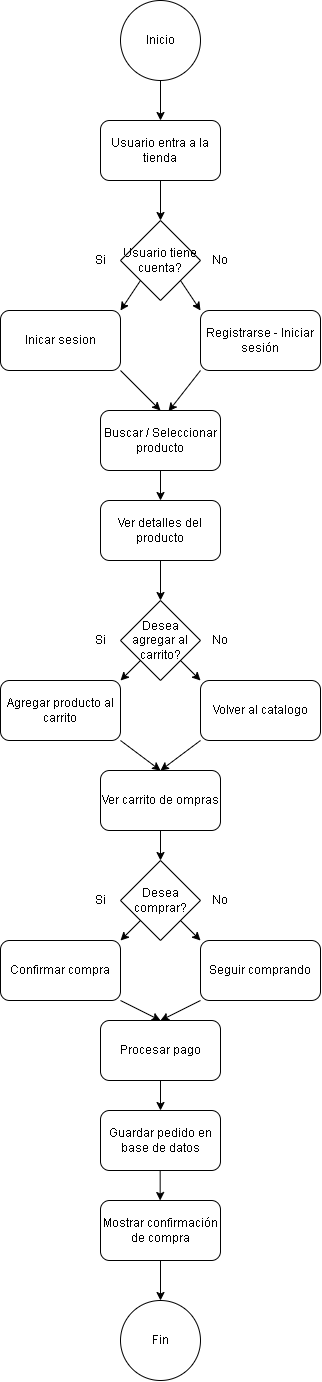

The diagram above was exported from draw.io. Its source (the exported page's mxGraphModel, read from the mxfile embedded in the PNG):
<mxGraphModel dx="1267" dy="679" grid="1" gridSize="10" guides="1" tooltips="1" connect="1" arrows="1" fold="1" page="1" pageScale="1" pageWidth="827" pageHeight="1169" math="0" shadow="0">
  <root>
    <mxCell id="0" />
    <mxCell id="1" parent="0" />
    <mxCell id="OGDuIwP9ixdRiCz3rENi-1" parent="1" style="ellipse;whiteSpace=wrap;html=1;aspect=fixed;" value="Inicio" vertex="1">
      <mxGeometry height="80" width="80" x="360" y="20" as="geometry" />
    </mxCell>
    <mxCell id="OGDuIwP9ixdRiCz3rENi-2" parent="1" style="rounded=1;whiteSpace=wrap;html=1;" value="Usuario entra a la tienda" vertex="1">
      <mxGeometry height="60" width="120" x="340" y="140" as="geometry" />
    </mxCell>
    <mxCell id="OGDuIwP9ixdRiCz3rENi-3" edge="1" parent="1" source="OGDuIwP9ixdRiCz3rENi-1" style="endArrow=classic;html=1;rounded=0;exitX=0.5;exitY=1;exitDx=0;exitDy=0;entryX=0.5;entryY=0;entryDx=0;entryDy=0;" target="OGDuIwP9ixdRiCz3rENi-2" value="">
      <mxGeometry height="50" relative="1" width="50" as="geometry">
        <mxPoint x="390" y="360" as="sourcePoint" />
        <mxPoint x="440" y="310" as="targetPoint" />
      </mxGeometry>
    </mxCell>
    <mxCell id="OGDuIwP9ixdRiCz3rENi-4" edge="1" parent="1" source="OGDuIwP9ixdRiCz3rENi-2" style="endArrow=classic;html=1;rounded=0;exitX=0.5;exitY=1;exitDx=0;exitDy=0;entryX=0.5;entryY=0;entryDx=0;entryDy=0;" target="OGDuIwP9ixdRiCz3rENi-7" value="">
      <mxGeometry height="50" relative="1" width="50" as="geometry">
        <mxPoint x="390" y="360" as="sourcePoint" />
        <mxPoint x="420" y="230" as="targetPoint" />
      </mxGeometry>
    </mxCell>
    <mxCell id="OGDuIwP9ixdRiCz3rENi-7" parent="1" style="rhombus;whiteSpace=wrap;html=1;" value="Usuario tiene cuenta?" vertex="1">
      <mxGeometry height="80" width="80" x="360" y="240" as="geometry" />
    </mxCell>
    <mxCell id="OGDuIwP9ixdRiCz3rENi-9" parent="1" style="text;html=1;whiteSpace=wrap;strokeColor=none;fillColor=none;align=center;verticalAlign=middle;rounded=0;" value="No" vertex="1">
      <mxGeometry height="30" width="60" x="430" y="265" as="geometry" />
    </mxCell>
    <mxCell id="OGDuIwP9ixdRiCz3rENi-10" parent="1" style="text;html=1;whiteSpace=wrap;strokeColor=none;fillColor=none;align=center;verticalAlign=middle;rounded=0;" value="Si" vertex="1">
      <mxGeometry height="30" width="60" x="310" y="265" as="geometry" />
    </mxCell>
    <mxCell id="OGDuIwP9ixdRiCz3rENi-12" edge="1" parent="1" source="OGDuIwP9ixdRiCz3rENi-7" style="endArrow=classic;html=1;rounded=0;exitX=1;exitY=1;exitDx=0;exitDy=0;entryX=0;entryY=0;entryDx=0;entryDy=0;" target="OGDuIwP9ixdRiCz3rENi-14" value="">
      <mxGeometry height="50" relative="1" width="50" as="geometry">
        <mxPoint x="390" y="310" as="sourcePoint" />
        <mxPoint x="450" y="330" as="targetPoint" />
      </mxGeometry>
    </mxCell>
    <mxCell id="OGDuIwP9ixdRiCz3rENi-13" edge="1" parent="1" source="OGDuIwP9ixdRiCz3rENi-7" style="endArrow=classic;html=1;rounded=0;exitX=0;exitY=1;exitDx=0;exitDy=0;entryX=1;entryY=0;entryDx=0;entryDy=0;" target="OGDuIwP9ixdRiCz3rENi-15" value="">
      <mxGeometry height="50" relative="1" width="50" as="geometry">
        <mxPoint x="390" y="310" as="sourcePoint" />
        <mxPoint x="343" y="329" as="targetPoint" />
      </mxGeometry>
    </mxCell>
    <mxCell id="OGDuIwP9ixdRiCz3rENi-14" parent="1" style="rounded=1;whiteSpace=wrap;html=1;" value="Registrarse - Iniciar sesión" vertex="1">
      <mxGeometry height="60" width="120" x="440" y="330" as="geometry" />
    </mxCell>
    <mxCell id="OGDuIwP9ixdRiCz3rENi-15" parent="1" style="rounded=1;whiteSpace=wrap;html=1;" value="Inicar sesion" vertex="1">
      <mxGeometry height="60" width="120" x="240" y="330" as="geometry" />
    </mxCell>
    <mxCell id="OGDuIwP9ixdRiCz3rENi-16" parent="1" style="rounded=1;whiteSpace=wrap;html=1;" value="Buscar / Seleccionar producto" vertex="1">
      <mxGeometry height="60" width="120" x="340" y="430" as="geometry" />
    </mxCell>
    <mxCell id="OGDuIwP9ixdRiCz3rENi-17" edge="1" parent="1" source="OGDuIwP9ixdRiCz3rENi-15" style="endArrow=classic;html=1;rounded=0;exitX=1;exitY=1;exitDx=0;exitDy=0;entryX=0.5;entryY=0;entryDx=0;entryDy=0;" target="OGDuIwP9ixdRiCz3rENi-16" value="">
      <mxGeometry height="50" relative="1" width="50" as="geometry">
        <mxPoint x="390" y="310" as="sourcePoint" />
        <mxPoint x="440" y="260" as="targetPoint" />
      </mxGeometry>
    </mxCell>
    <mxCell id="OGDuIwP9ixdRiCz3rENi-18" edge="1" parent="1" source="OGDuIwP9ixdRiCz3rENi-14" style="endArrow=classic;html=1;rounded=0;exitX=0;exitY=1;exitDx=0;exitDy=0;entryX=0.567;entryY=0.013;entryDx=0;entryDy=0;entryPerimeter=0;" target="OGDuIwP9ixdRiCz3rENi-16" value="">
      <mxGeometry height="50" relative="1" width="50" as="geometry">
        <mxPoint x="460" y="391" as="sourcePoint" />
        <mxPoint x="513" y="430" as="targetPoint" />
      </mxGeometry>
    </mxCell>
    <mxCell id="OGDuIwP9ixdRiCz3rENi-19" parent="1" style="rounded=1;whiteSpace=wrap;html=1;" value="Ver detalles del producto" vertex="1">
      <mxGeometry height="60" width="120" x="340" y="520" as="geometry" />
    </mxCell>
    <mxCell id="OGDuIwP9ixdRiCz3rENi-20" edge="1" parent="1" source="OGDuIwP9ixdRiCz3rENi-16" style="endArrow=classic;html=1;rounded=0;exitX=0.5;exitY=1;exitDx=0;exitDy=0;entryX=0.5;entryY=0;entryDx=0;entryDy=0;" value="">
      <mxGeometry height="50" relative="1" width="50" as="geometry">
        <mxPoint x="390" y="510" as="sourcePoint" />
        <mxPoint x="400" y="520" as="targetPoint" />
      </mxGeometry>
    </mxCell>
    <mxCell id="OGDuIwP9ixdRiCz3rENi-21" parent="1" style="rhombus;whiteSpace=wrap;html=1;" value="Desea agregar al carrito?" vertex="1">
      <mxGeometry height="80" width="80" x="360" y="620" as="geometry" />
    </mxCell>
    <mxCell id="OGDuIwP9ixdRiCz3rENi-22" parent="1" style="text;html=1;whiteSpace=wrap;strokeColor=none;fillColor=none;align=center;verticalAlign=middle;rounded=0;" value="Si" vertex="1">
      <mxGeometry height="30" width="60" x="310" y="645" as="geometry" />
    </mxCell>
    <mxCell id="OGDuIwP9ixdRiCz3rENi-23" parent="1" style="text;html=1;whiteSpace=wrap;strokeColor=none;fillColor=none;align=center;verticalAlign=middle;rounded=0;" value="No" vertex="1">
      <mxGeometry height="30" width="60" x="430" y="645" as="geometry" />
    </mxCell>
    <mxCell id="OGDuIwP9ixdRiCz3rENi-24" edge="1" parent="1" source="OGDuIwP9ixdRiCz3rENi-19" style="endArrow=classic;html=1;rounded=0;exitX=0.5;exitY=1;exitDx=0;exitDy=0;entryX=0.5;entryY=0;entryDx=0;entryDy=0;" target="OGDuIwP9ixdRiCz3rENi-21" value="">
      <mxGeometry height="50" relative="1" width="50" as="geometry">
        <mxPoint x="400" y="500" as="sourcePoint" />
        <mxPoint x="450" y="450" as="targetPoint" />
      </mxGeometry>
    </mxCell>
    <mxCell id="OGDuIwP9ixdRiCz3rENi-25" parent="1" style="rounded=1;whiteSpace=wrap;html=1;" value="Volver al catalogo" vertex="1">
      <mxGeometry height="60" width="120" x="440" y="700" as="geometry" />
    </mxCell>
    <mxCell id="OGDuIwP9ixdRiCz3rENi-26" parent="1" style="rounded=1;whiteSpace=wrap;html=1;" value="Agregar producto al carrito" vertex="1">
      <mxGeometry height="60" width="120" x="240" y="700" as="geometry" />
    </mxCell>
    <mxCell id="OGDuIwP9ixdRiCz3rENi-27" edge="1" parent="1" source="OGDuIwP9ixdRiCz3rENi-21" style="endArrow=classic;html=1;rounded=0;exitX=1;exitY=1;exitDx=0;exitDy=0;entryX=0;entryY=0;entryDx=0;entryDy=0;" target="OGDuIwP9ixdRiCz3rENi-25" value="">
      <mxGeometry height="50" relative="1" width="50" as="geometry">
        <mxPoint x="400" y="590" as="sourcePoint" />
        <mxPoint x="450" y="540" as="targetPoint" />
      </mxGeometry>
    </mxCell>
    <mxCell id="OGDuIwP9ixdRiCz3rENi-28" edge="1" parent="1" style="endArrow=classic;html=1;rounded=0;entryX=1;entryY=0;entryDx=0;entryDy=0;" target="OGDuIwP9ixdRiCz3rENi-26" value="">
      <mxGeometry height="50" relative="1" width="50" as="geometry">
        <mxPoint x="380" y="680" as="sourcePoint" />
        <mxPoint x="450" y="540" as="targetPoint" />
      </mxGeometry>
    </mxCell>
    <mxCell id="OGDuIwP9ixdRiCz3rENi-29" parent="1" style="rounded=1;whiteSpace=wrap;html=1;" value="Ver carrito de ompras" vertex="1">
      <mxGeometry height="60" width="120" x="340" y="790" as="geometry" />
    </mxCell>
    <mxCell id="OGDuIwP9ixdRiCz3rENi-30" edge="1" parent="1" source="OGDuIwP9ixdRiCz3rENi-26" style="endArrow=classic;html=1;rounded=0;exitX=1;exitY=1;exitDx=0;exitDy=0;entryX=0.5;entryY=0;entryDx=0;entryDy=0;" target="OGDuIwP9ixdRiCz3rENi-29" value="">
      <mxGeometry height="50" relative="1" width="50" as="geometry">
        <mxPoint x="400" y="630" as="sourcePoint" />
        <mxPoint x="450" y="580" as="targetPoint" />
      </mxGeometry>
    </mxCell>
    <mxCell id="OGDuIwP9ixdRiCz3rENi-31" edge="1" parent="1" source="OGDuIwP9ixdRiCz3rENi-25" style="endArrow=classic;html=1;rounded=0;exitX=0;exitY=1;exitDx=0;exitDy=0;" value="">
      <mxGeometry height="50" relative="1" width="50" as="geometry">
        <mxPoint x="560" y="790" as="sourcePoint" />
        <mxPoint x="400" y="790" as="targetPoint" />
      </mxGeometry>
    </mxCell>
    <mxCell id="OGDuIwP9ixdRiCz3rENi-32" parent="1" style="rhombus;whiteSpace=wrap;html=1;" value="Desea comprar?" vertex="1">
      <mxGeometry height="80" width="80" x="360" y="880" as="geometry" />
    </mxCell>
    <mxCell id="OGDuIwP9ixdRiCz3rENi-33" edge="1" parent="1" source="OGDuIwP9ixdRiCz3rENi-29" style="endArrow=classic;html=1;rounded=0;exitX=0.5;exitY=1;exitDx=0;exitDy=0;entryX=0.5;entryY=0;entryDx=0;entryDy=0;" target="OGDuIwP9ixdRiCz3rENi-32" value="">
      <mxGeometry height="50" relative="1" width="50" as="geometry">
        <mxPoint x="400" y="790" as="sourcePoint" />
        <mxPoint x="450" y="740" as="targetPoint" />
      </mxGeometry>
    </mxCell>
    <mxCell id="OGDuIwP9ixdRiCz3rENi-34" parent="1" style="text;html=1;whiteSpace=wrap;strokeColor=none;fillColor=none;align=center;verticalAlign=middle;rounded=0;" value="Si" vertex="1">
      <mxGeometry height="30" width="60" x="310" y="905" as="geometry" />
    </mxCell>
    <mxCell id="OGDuIwP9ixdRiCz3rENi-35" parent="1" style="text;html=1;whiteSpace=wrap;strokeColor=none;fillColor=none;align=center;verticalAlign=middle;rounded=0;" value="No" vertex="1">
      <mxGeometry height="30" width="60" x="430" y="905" as="geometry" />
    </mxCell>
    <mxCell id="OGDuIwP9ixdRiCz3rENi-36" parent="1" style="rounded=1;whiteSpace=wrap;html=1;" value="Seguir comprando" vertex="1">
      <mxGeometry height="60" width="120" x="440" y="960" as="geometry" />
    </mxCell>
    <mxCell id="OGDuIwP9ixdRiCz3rENi-37" parent="1" style="rounded=1;whiteSpace=wrap;html=1;" value="Confirmar compra" vertex="1">
      <mxGeometry height="60" width="120" x="240" y="960" as="geometry" />
    </mxCell>
    <mxCell id="OGDuIwP9ixdRiCz3rENi-39" edge="1" parent="1" source="OGDuIwP9ixdRiCz3rENi-32" style="endArrow=classic;html=1;rounded=0;exitX=0;exitY=1;exitDx=0;exitDy=0;entryX=1;entryY=0;entryDx=0;entryDy=0;" target="OGDuIwP9ixdRiCz3rENi-37" value="">
      <mxGeometry height="50" relative="1" width="50" as="geometry">
        <mxPoint x="280" y="940" as="sourcePoint" />
        <mxPoint x="280" y="970" as="targetPoint" />
      </mxGeometry>
    </mxCell>
    <mxCell id="OGDuIwP9ixdRiCz3rENi-40" edge="1" parent="1" source="OGDuIwP9ixdRiCz3rENi-32" style="endArrow=classic;html=1;rounded=0;exitX=1;exitY=1;exitDx=0;exitDy=0;entryX=0;entryY=0;entryDx=0;entryDy=0;" target="OGDuIwP9ixdRiCz3rENi-36" value="">
      <mxGeometry height="50" relative="1" width="50" as="geometry">
        <mxPoint x="430" y="960" as="sourcePoint" />
        <mxPoint x="410" y="980" as="targetPoint" />
      </mxGeometry>
    </mxCell>
    <mxCell id="OGDuIwP9ixdRiCz3rENi-41" parent="1" style="rounded=1;whiteSpace=wrap;html=1;" value="Procesar pago" vertex="1">
      <mxGeometry height="60" width="120" x="340" y="1040" as="geometry" />
    </mxCell>
    <mxCell id="OGDuIwP9ixdRiCz3rENi-42" edge="1" parent="1" source="OGDuIwP9ixdRiCz3rENi-37" style="endArrow=classic;html=1;rounded=0;exitX=1;exitY=1;exitDx=0;exitDy=0;entryX=0.5;entryY=0;entryDx=0;entryDy=0;" target="OGDuIwP9ixdRiCz3rENi-41" value="">
      <mxGeometry height="50" relative="1" width="50" as="geometry">
        <mxPoint x="400" y="1010" as="sourcePoint" />
        <mxPoint x="450" y="960" as="targetPoint" />
      </mxGeometry>
    </mxCell>
    <mxCell id="OGDuIwP9ixdRiCz3rENi-43" edge="1" parent="1" source="OGDuIwP9ixdRiCz3rENi-36" style="endArrow=classic;html=1;rounded=0;exitX=0;exitY=1;exitDx=0;exitDy=0;entryX=0.5;entryY=0;entryDx=0;entryDy=0;" target="OGDuIwP9ixdRiCz3rENi-41" value="">
      <mxGeometry height="50" relative="1" width="50" as="geometry">
        <mxPoint x="370" y="1010" as="sourcePoint" />
        <mxPoint x="410" y="1030" as="targetPoint" />
      </mxGeometry>
    </mxCell>
    <mxCell id="rqFQVnBNjEt1KByOUInN-1" parent="1" style="rounded=1;whiteSpace=wrap;html=1;" value="Guardar pedido en base de datos" vertex="1">
      <mxGeometry height="60" width="120" x="340" y="1130" as="geometry" />
    </mxCell>
    <mxCell id="rqFQVnBNjEt1KByOUInN-2" edge="1" parent="1" source="OGDuIwP9ixdRiCz3rENi-41" style="endArrow=classic;html=1;rounded=0;exitX=0.5;exitY=1;exitDx=0;exitDy=0;entryX=0.5;entryY=0;entryDx=0;entryDy=0;" target="rqFQVnBNjEt1KByOUInN-1" value="">
      <mxGeometry height="50" relative="1" width="50" as="geometry">
        <mxPoint x="450" y="1150" as="sourcePoint" />
        <mxPoint x="500" y="1100" as="targetPoint" />
      </mxGeometry>
    </mxCell>
    <mxCell id="rqFQVnBNjEt1KByOUInN-7" edge="1" parent="1" source="rqFQVnBNjEt1KByOUInN-3" style="edgeStyle=orthogonalEdgeStyle;rounded=0;orthogonalLoop=1;jettySize=auto;html=1;" target="rqFQVnBNjEt1KByOUInN-5" value="">
      <mxGeometry relative="1" as="geometry" />
    </mxCell>
    <mxCell id="rqFQVnBNjEt1KByOUInN-3" parent="1" style="rounded=1;whiteSpace=wrap;html=1;" value="Mostrar confirmación de compra" vertex="1">
      <mxGeometry height="60" width="120" x="340" y="1220" as="geometry" />
    </mxCell>
    <mxCell id="rqFQVnBNjEt1KByOUInN-4" edge="1" parent="1" style="endArrow=classic;html=1;rounded=0;exitX=0.5;exitY=1;exitDx=0;exitDy=0;entryX=0.5;entryY=0;entryDx=0;entryDy=0;" value="">
      <mxGeometry height="50" relative="1" width="50" as="geometry">
        <mxPoint x="399.67" y="1190" as="sourcePoint" />
        <mxPoint x="399.67" y="1220" as="targetPoint" />
      </mxGeometry>
    </mxCell>
    <mxCell id="rqFQVnBNjEt1KByOUInN-5" parent="1" style="ellipse;whiteSpace=wrap;html=1;aspect=fixed;" value="Fin" vertex="1">
      <mxGeometry height="80" width="80" x="360" y="1320" as="geometry" />
    </mxCell>
  </root>
</mxGraphModel>